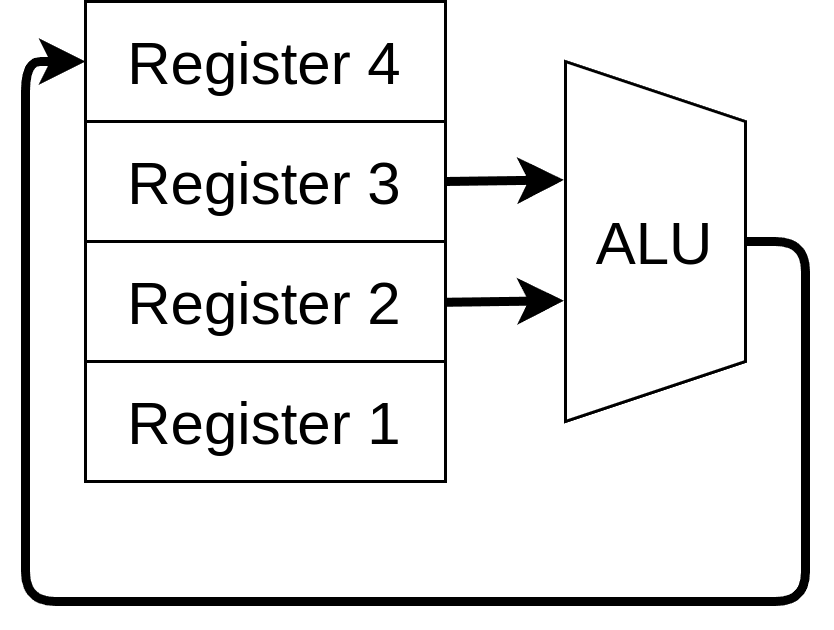

The diagram above was exported from draw.io. Its source (the exported page's mxGraphModel, read from the mxfile embedded in the PNG):
<mxGraphModel dx="407" dy="935" grid="1" gridSize="10" guides="1" tooltips="1" connect="1" arrows="1" fold="1" page="1" pageScale="1" pageWidth="850" pageHeight="1100" math="0" shadow="0">
  <root>
    <mxCell id="0" />
    <mxCell id="1" parent="0" />
    <mxCell id="2" value="" style="rounded=0;whiteSpace=wrap;html=1;" parent="1" vertex="1">
      <mxGeometry x="40" y="600" width="120" height="160" as="geometry" />
    </mxCell>
    <mxCell id="4" value="ALU" style="shape=trapezoid;perimeter=trapezoidPerimeter;fixedSize=1;rotation=0;html=1;whiteSpace=wrap;fontColor=default;direction=south;fontSize=20;" parent="1" vertex="1">
      <mxGeometry x="200" y="620" width="60" height="120" as="geometry" />
    </mxCell>
    <mxCell id="6" value="Register 2" style="rounded=0;whiteSpace=wrap;html=1;fontSize=20;fontColor=default;" parent="1" vertex="1">
      <mxGeometry x="40" y="680" width="120" height="40" as="geometry" />
    </mxCell>
    <mxCell id="8" value="Register 1" style="rounded=0;whiteSpace=wrap;html=1;fontSize=20;fontColor=default;" parent="1" vertex="1">
      <mxGeometry x="40" y="720" width="120" height="40" as="geometry" />
    </mxCell>
    <mxCell id="10" value="" style="endArrow=classic;html=1;fontSize=20;fontColor=default;exitX=1;exitY=0.5;exitDx=0;exitDy=0;entryX=0.329;entryY=1.009;entryDx=0;entryDy=0;entryPerimeter=0;strokeWidth=3;" parent="1" target="4" edge="1">
      <mxGeometry width="50" height="50" relative="1" as="geometry">
        <mxPoint x="160" y="660" as="sourcePoint" />
        <mxPoint x="260" y="810" as="targetPoint" />
      </mxGeometry>
    </mxCell>
    <mxCell id="11" value="" style="endArrow=classic;html=1;fontSize=20;fontColor=default;exitX=1;exitY=0.5;exitDx=0;exitDy=0;entryX=0.329;entryY=1.009;entryDx=0;entryDy=0;entryPerimeter=0;strokeWidth=3;" parent="1" edge="1">
      <mxGeometry width="50" height="50" relative="1" as="geometry">
        <mxPoint x="160" y="700.26" as="sourcePoint" />
        <mxPoint x="199.45999999999998" y="699.74" as="targetPoint" />
      </mxGeometry>
    </mxCell>
    <mxCell id="12" value="" style="endArrow=classic;html=1;fontSize=20;fontColor=default;exitX=0.5;exitY=0;exitDx=0;exitDy=0;strokeWidth=3;entryX=0;entryY=0.5;entryDx=0;entryDy=0;" parent="1" source="4" target="14" edge="1">
      <mxGeometry width="50" height="50" relative="1" as="geometry">
        <mxPoint x="170" y="710.26" as="sourcePoint" />
        <mxPoint x="180" y="810" as="targetPoint" />
        <Array as="points">
          <mxPoint x="280" y="680" />
          <mxPoint x="280" y="800" />
          <mxPoint x="20" y="800" />
          <mxPoint x="20" y="620" />
        </Array>
      </mxGeometry>
    </mxCell>
    <mxCell id="13" value="Register 3" style="rounded=0;whiteSpace=wrap;html=1;fontSize=20;fontColor=default;" vertex="1" parent="1">
      <mxGeometry x="40" y="640" width="120" height="40" as="geometry" />
    </mxCell>
    <mxCell id="14" value="Register 4" style="rounded=0;whiteSpace=wrap;html=1;fontSize=20;fontColor=default;" vertex="1" parent="1">
      <mxGeometry x="40" y="600" width="120" height="40" as="geometry" />
    </mxCell>
  </root>
</mxGraphModel>